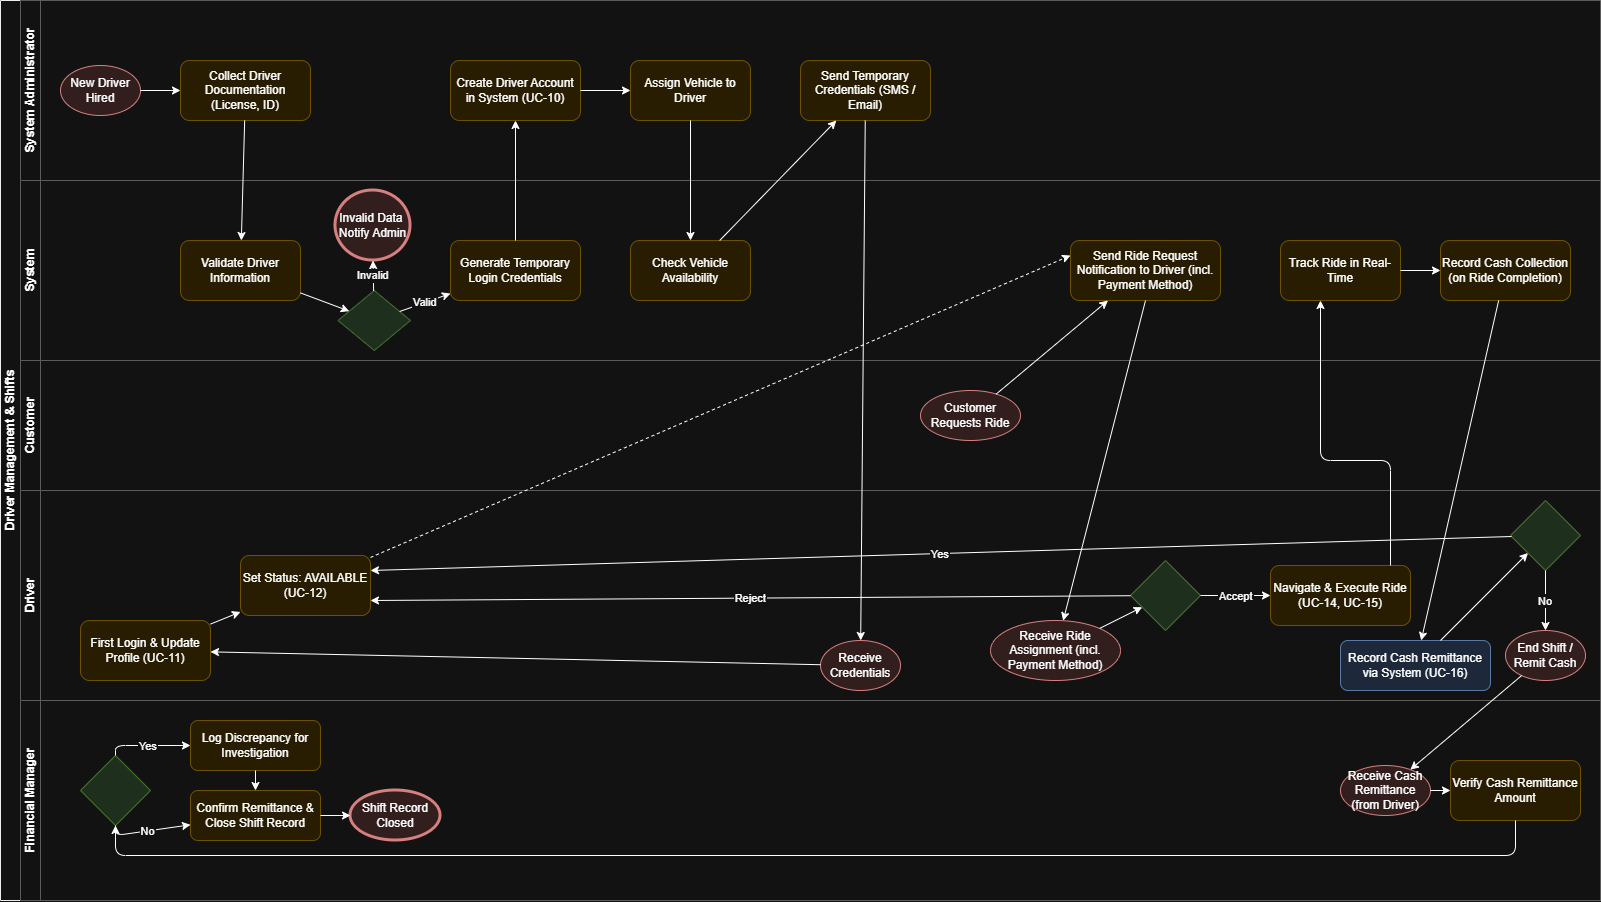

The diagram above was exported from draw.io. Its source (the exported page's mxGraphModel, read from the mxfile embedded in the PNG):
<mxGraphModel dx="1413" dy="479" grid="1" gridSize="10" guides="1" tooltips="1" connect="1" arrows="1" fold="1" page="1" pageScale="1" pageWidth="1654" pageHeight="1169" math="0" shadow="0">
  <root>
    <mxCell id="0" />
    <mxCell id="1" parent="0" />
    <mxCell id="pool_2" parent="1" style="swimlane;html=1;childLayout=swimlaneLayout;startSize=20;horizontal=0;fillColor=#ffffff;strokeColor=#000000;" value="Driver Management &amp; Shifts" vertex="1">
      <mxGeometry height="900" width="1600" x="40" y="40" as="geometry" />
    </mxCell>
    <mxCell id="lane_admin" parent="pool_2" style="swimlane;html=1;startSize=20;horizontal=0;fillColor=#ffffff;strokeColor=#aaaaaa;" value="System Administrator" vertex="1">
      <mxGeometry height="180" width="1580" x="20" as="geometry" />
    </mxCell>
    <mxCell id="adm_start" parent="lane_admin" style="ellipse;whiteSpace=wrap;html=1;fillColor=#ffe6e6;strokeColor=#b85454;" value="New Driver Hired" vertex="1">
      <mxGeometry height="50" width="80" x="40" y="65" as="geometry" />
    </mxCell>
    <mxCell id="adm_doc" parent="lane_admin" style="rounded=1;whiteSpace=wrap;html=1;fillColor=#fff2cc;strokeColor=#d6b656;" value="Collect Driver Documentation (License, ID)" vertex="1">
      <mxGeometry height="60" width="130" x="160" y="60" as="geometry" />
    </mxCell>
    <mxCell id="adm_create" parent="lane_admin" style="rounded=1;whiteSpace=wrap;html=1;fillColor=#fff2cc;strokeColor=#d6b656;" value="Create Driver Account in System (UC-10)" vertex="1">
      <mxGeometry height="60" width="130" x="430" y="60" as="geometry" />
    </mxCell>
    <mxCell id="adm_veh" parent="lane_admin" style="rounded=1;whiteSpace=wrap;html=1;fillColor=#fff2cc;strokeColor=#d6b656;" value="Assign Vehicle to Driver" vertex="1">
      <mxGeometry height="60" width="120" x="610" y="60" as="geometry" />
    </mxCell>
    <mxCell id="adm_creds" parent="lane_admin" style="rounded=1;whiteSpace=wrap;html=1;fillColor=#fff2cc;strokeColor=#d6b656;" value="Send Temporary Credentials (SMS / Email)" vertex="1">
      <mxGeometry height="60" width="130" x="780" y="60" as="geometry" />
    </mxCell>
    <mxCell id="g1" edge="1" parent="lane_admin" source="adm_start" target="adm_doc">
      <mxGeometry relative="1" as="geometry" />
    </mxCell>
    <mxCell id="g7" edge="1" parent="lane_admin" source="adm_create" target="adm_veh">
      <mxGeometry relative="1" as="geometry" />
    </mxCell>
    <mxCell id="lane_sys2" parent="pool_2" style="swimlane;html=1;startSize=20;horizontal=0;fillColor=#ffffff;strokeColor=#aaaaaa;" value="System" vertex="1">
      <mxGeometry height="180" width="1580" x="20" y="180" as="geometry" />
    </mxCell>
    <mxCell id="sys2_val" parent="lane_sys2" style="rounded=1;whiteSpace=wrap;html=1;fillColor=#fff2cc;strokeColor=#d6b656;" value="Validate Driver Information" vertex="1">
      <mxGeometry height="60" width="120" x="160" y="60" as="geometry" />
    </mxCell>
    <mxCell id="sys2_gate_val" parent="lane_sys2" style="rhombus;whiteSpace=wrap;html=1;fillColor=#d5e8d4;strokeColor=#82b366;" value="" vertex="1">
      <mxGeometry height="60" width="72.5" x="317.5" y="110" as="geometry" />
    </mxCell>
    <mxCell id="sys2_invalid" parent="lane_sys2" style="ellipse;whiteSpace=wrap;html=1;fillColor=#ffe6e6;strokeColor=#b85454;strokeWidth=3;" value="Invalid Data&amp;nbsp; Notify Admin" vertex="1">
      <mxGeometry height="70" width="75" x="315" y="10" as="geometry" />
    </mxCell>
    <mxCell id="sys2_gen" parent="lane_sys2" style="rounded=1;whiteSpace=wrap;html=1;fillColor=#fff2cc;strokeColor=#d6b656;" value="Generate Temporary Login Credentials" vertex="1">
      <mxGeometry height="60" width="130" x="430" y="60" as="geometry" />
    </mxCell>
    <mxCell id="sys2_veh" parent="lane_sys2" style="rounded=1;whiteSpace=wrap;html=1;fillColor=#fff2cc;strokeColor=#d6b656;" value="Check Vehicle Availability" vertex="1">
      <mxGeometry height="60" width="120" x="610" y="60" as="geometry" />
    </mxCell>
    <mxCell id="sys2_send" parent="lane_sys2" style="rounded=1;whiteSpace=wrap;html=1;fillColor=#fff2cc;strokeColor=#d6b656;" value="Send Ride Request Notification to Driver (incl. Payment Method)" vertex="1">
      <mxGeometry height="60" width="150" x="1050" y="60" as="geometry" />
    </mxCell>
    <mxCell id="sys2_track" parent="lane_sys2" style="rounded=1;whiteSpace=wrap;html=1;fillColor=#fff2cc;strokeColor=#d6b656;" value="Track Ride in Real-Time" vertex="1">
      <mxGeometry height="60" width="120" x="1260" y="60" as="geometry" />
    </mxCell>
    <mxCell id="sys2_cash" parent="lane_sys2" style="rounded=1;whiteSpace=wrap;html=1;fillColor=#fff2cc;strokeColor=#d6b656;" value="Record Cash Collection (on Ride Completion)" vertex="1">
      <mxGeometry height="60" width="130" x="1420" y="60" as="geometry" />
    </mxCell>
    <mxCell id="g3" edge="1" parent="lane_sys2" source="sys2_val" target="sys2_gate_val">
      <mxGeometry relative="1" as="geometry" />
    </mxCell>
    <mxCell id="g4" edge="1" parent="lane_sys2" source="sys2_gate_val" target="sys2_invalid" value="Invalid">
      <mxGeometry relative="1" as="geometry" />
    </mxCell>
    <mxCell id="g5" edge="1" parent="lane_sys2" source="sys2_gate_val" target="sys2_gen" value="Valid">
      <mxGeometry relative="1" as="geometry" />
    </mxCell>
    <mxCell id="g19" edge="1" parent="lane_sys2" source="sys2_track" target="sys2_cash">
      <mxGeometry relative="1" as="geometry" />
    </mxCell>
    <mxCell id="lane_customer2" parent="pool_2" style="swimlane;html=1;startSize=20;horizontal=0;fillColor=#ffffff;strokeColor=#aaaaaa;" value="Customer" vertex="1">
      <mxGeometry height="130" width="1580" x="20" y="360" as="geometry" />
    </mxCell>
    <mxCell id="cust2_request" parent="lane_customer2" style="ellipse;whiteSpace=wrap;html=1;fillColor=#ffe6e6;strokeColor=#b85454;" value="Customer Requests Ride" vertex="1">
      <mxGeometry height="50" width="100" x="900" y="30" as="geometry" />
    </mxCell>
    <mxCell id="lane_drv2" parent="pool_2" style="swimlane;html=1;startSize=20;horizontal=0;fillColor=#ffffff;strokeColor=#aaaaaa;" value="Driver" vertex="1">
      <mxGeometry height="210" width="1580" x="20" y="490" as="geometry" />
    </mxCell>
    <mxCell id="drv2_recv" parent="lane_drv2" style="ellipse;whiteSpace=wrap;html=1;fillColor=#ffe6e6;strokeColor=#b85454;" value="Receive Credentials" vertex="1">
      <mxGeometry height="50" width="80" x="800" y="150" as="geometry" />
    </mxCell>
    <mxCell id="drv2_login" parent="lane_drv2" style="rounded=1;whiteSpace=wrap;html=1;fillColor=#fff2cc;strokeColor=#d6b656;" value="First Login &amp; Update Profile (UC-11)" vertex="1">
      <mxGeometry height="60" width="130" x="60" y="130" as="geometry" />
    </mxCell>
    <mxCell id="drv2_status" parent="lane_drv2" style="rounded=1;whiteSpace=wrap;html=1;fillColor=#fff2cc;strokeColor=#d6b656;" value="Set Status: AVAILABLE (UC-12)" vertex="1">
      <mxGeometry height="60" width="130" x="220" y="65" as="geometry" />
    </mxCell>
    <mxCell id="drv2_assign" parent="lane_drv2" style="ellipse;whiteSpace=wrap;html=1;fillColor=#ffe6e6;strokeColor=#b85454;" value="Receive Ride Assignment (incl. Payment Method)" vertex="1">
      <mxGeometry height="60" width="130" x="970" y="130" as="geometry" />
    </mxCell>
    <mxCell id="drv2_gate_accept" parent="lane_drv2" style="rhombus;whiteSpace=wrap;html=1;fillColor=#d5e8d4;strokeColor=#82b366;" value="" vertex="1">
      <mxGeometry height="70" width="70" x="1110" y="70" as="geometry" />
    </mxCell>
    <mxCell id="drv2_exec" parent="lane_drv2" style="rounded=1;whiteSpace=wrap;html=1;fillColor=#fff2cc;strokeColor=#d6b656;" value="Navigate &amp; Execute Ride (UC-14, UC-15)" vertex="1">
      <mxGeometry height="60" width="140" x="1250" y="75" as="geometry" />
    </mxCell>
    <mxCell id="drv2_gate_more" parent="lane_drv2" style="rhombus;whiteSpace=wrap;html=1;fillColor=#d5e8d4;strokeColor=#82b366;" value="" vertex="1">
      <mxGeometry height="70" width="70" x="1490" y="10" as="geometry" />
    </mxCell>
    <mxCell id="drv2_remit" parent="lane_drv2" style="rounded=1;whiteSpace=wrap;html=1;fillColor=#dae8fc;strokeColor=#6c8ebf;" value="Record Cash Remittance via System (UC-16)" vertex="1">
      <mxGeometry height="50" width="150" x="1320" y="150" as="geometry" />
    </mxCell>
    <mxCell id="drv2_end_shift" parent="lane_drv2" style="ellipse;whiteSpace=wrap;html=1;fillColor=#ffe6e6;strokeColor=#b85454;" value="End Shift / Remit Cash" vertex="1">
      <mxGeometry height="50" width="80" x="1485" y="140" as="geometry" />
    </mxCell>
    <mxCell id="g11" edge="1" parent="lane_drv2" source="drv2_recv" target="drv2_login">
      <mxGeometry relative="1" as="geometry" />
    </mxCell>
    <mxCell id="g12" edge="1" parent="lane_drv2" source="drv2_login" target="drv2_status">
      <mxGeometry relative="1" as="geometry" />
    </mxCell>
    <mxCell id="g15" edge="1" parent="lane_drv2" source="drv2_assign" target="drv2_gate_accept">
      <mxGeometry relative="1" as="geometry" />
    </mxCell>
    <mxCell id="g16" edge="1" parent="lane_drv2" source="drv2_gate_accept" style="entryX=1;entryY=0.75;entryDx=0;entryDy=0;" target="drv2_status" value="Reject">
      <mxGeometry relative="1" as="geometry" />
    </mxCell>
    <mxCell id="g17" edge="1" parent="lane_drv2" source="drv2_gate_accept" target="drv2_exec" value="Accept">
      <mxGeometry relative="1" as="geometry" />
    </mxCell>
    <mxCell id="g20" edge="1" parent="lane_drv2" source="drv2_remit" style="rounded=1;" target="drv2_gate_more">
      <mxGeometry relative="1" as="geometry" />
    </mxCell>
    <mxCell id="g21" edge="1" parent="lane_drv2" source="drv2_gate_more" style="entryX=1;entryY=0.25;entryDx=0;entryDy=0;" target="drv2_status" value="Yes">
      <mxGeometry relative="1" as="geometry" />
    </mxCell>
    <mxCell id="g22" edge="1" parent="lane_drv2" source="drv2_gate_more" target="drv2_end_shift" value="No">
      <mxGeometry relative="1" as="geometry" />
    </mxCell>
    <mxCell id="lane_finance" parent="pool_2" style="swimlane;html=1;startSize=20;horizontal=0;fillColor=#ffffff;strokeColor=#aaaaaa;" value="Financial Manager" vertex="1">
      <mxGeometry height="200" width="1580" x="20" y="700" as="geometry" />
    </mxCell>
    <mxCell id="fin_recv" parent="lane_finance" style="ellipse;whiteSpace=wrap;html=1;fillColor=#ffe6e6;strokeColor=#b85454;" value="Receive Cash Remittance (from Driver)" vertex="1">
      <mxGeometry height="50" width="90" x="1320" y="65" as="geometry" />
    </mxCell>
    <mxCell id="fin_verify" parent="lane_finance" style="rounded=1;whiteSpace=wrap;html=1;fillColor=#fff2cc;strokeColor=#d6b656;" value="Verify Cash Remittance Amount" vertex="1">
      <mxGeometry height="60" width="130" x="1430" y="60" as="geometry" />
    </mxCell>
    <mxCell id="fin_gate_disc" parent="lane_finance" style="rhombus;whiteSpace=wrap;html=1;fillColor=#d5e8d4;strokeColor=#82b366;" value="" vertex="1">
      <mxGeometry height="70" width="70" x="60" y="55" as="geometry" />
    </mxCell>
    <mxCell id="fin_log" parent="lane_finance" style="rounded=1;whiteSpace=wrap;html=1;fillColor=#fff2cc;strokeColor=#d6b656;" value="Log Discrepancy for Investigation" vertex="1">
      <mxGeometry height="50" width="130" x="170" y="20" as="geometry" />
    </mxCell>
    <mxCell id="fin_confirm" parent="lane_finance" style="rounded=1;whiteSpace=wrap;html=1;fillColor=#fff2cc;strokeColor=#d6b656;" value="Confirm Remittance &amp; Close Shift Record" vertex="1">
      <mxGeometry height="50" width="130" x="170" y="90" as="geometry" />
    </mxCell>
    <mxCell id="fin_end" parent="lane_finance" style="ellipse;whiteSpace=wrap;html=1;fillColor=#ffe6e6;strokeColor=#b85454;strokeWidth=3;" value="Shift Record Closed" vertex="1">
      <mxGeometry height="50" width="90" x="330" y="90" as="geometry" />
    </mxCell>
    <mxCell id="g24" edge="1" parent="lane_finance" source="fin_recv" target="fin_verify">
      <mxGeometry relative="1" as="geometry" />
    </mxCell>
    <mxCell id="g25" edge="1" parent="lane_finance" source="fin_verify" target="fin_gate_disc">
      <mxGeometry relative="1" as="geometry">
        <Array as="points">
          <mxPoint x="1495" y="155" />
          <mxPoint x="95" y="155" />
        </Array>
      </mxGeometry>
    </mxCell>
    <mxCell id="g26" edge="1" parent="lane_finance" source="fin_gate_disc" target="fin_log" value="Yes">
      <mxGeometry relative="1" as="geometry">
        <Array as="points">
          <mxPoint x="95" y="45" />
        </Array>
      </mxGeometry>
    </mxCell>
    <mxCell id="g27" edge="1" parent="lane_finance" source="fin_gate_disc" target="fin_confirm" value="No">
      <mxGeometry relative="1" as="geometry">
        <Array as="points">
          <mxPoint x="95" y="135" />
        </Array>
      </mxGeometry>
    </mxCell>
    <mxCell id="g28" edge="1" parent="lane_finance" source="fin_log" target="fin_confirm">
      <mxGeometry relative="1" as="geometry" />
    </mxCell>
    <mxCell id="g29" edge="1" parent="lane_finance" source="fin_confirm" target="fin_end">
      <mxGeometry relative="1" as="geometry" />
    </mxCell>
    <mxCell id="g2" edge="1" parent="pool_2" source="adm_doc" target="sys2_val">
      <mxGeometry relative="1" as="geometry" />
    </mxCell>
    <mxCell id="g6" edge="1" parent="pool_2" source="sys2_gen" target="adm_create">
      <mxGeometry relative="1" as="geometry" />
    </mxCell>
    <mxCell id="g8" edge="1" parent="pool_2" source="adm_veh" target="sys2_veh">
      <mxGeometry relative="1" as="geometry" />
    </mxCell>
    <mxCell id="g9" edge="1" parent="pool_2" source="sys2_veh" style="rounded=0;" target="adm_creds">
      <mxGeometry relative="1" as="geometry" />
    </mxCell>
    <mxCell id="g10" edge="1" parent="pool_2" source="adm_creds" target="drv2_recv">
      <mxGeometry relative="1" as="geometry" />
    </mxCell>
    <mxCell id="g_cust_request_to_sys" edge="1" parent="pool_2" source="cust2_request" style="entryX=0.25;entryY=1;entryDx=0;entryDy=0;" target="sys2_send">
      <mxGeometry relative="1" as="geometry" />
    </mxCell>
    <mxCell id="g_status_to_sys" edge="1" parent="pool_2" source="drv2_status" style="dashed=1;rounded=1;entryX=0;entryY=0.25;entryDx=0;entryDy=0;" target="sys2_send">
      <mxGeometry relative="1" as="geometry" />
    </mxCell>
    <mxCell id="g14" edge="1" parent="pool_2" source="sys2_send" style="rounded=1;exitX=0.5;exitY=1;exitDx=0;exitDy=0;" target="drv2_assign">
      <mxGeometry relative="1" as="geometry">
        <mxPoint x="1150" y="310" as="sourcePoint" />
      </mxGeometry>
    </mxCell>
    <mxCell id="g18" edge="1" parent="pool_2" source="drv2_exec" target="sys2_track">
      <mxGeometry relative="1" as="geometry">
        <Array as="points">
          <mxPoint x="1390" y="565" />
          <mxPoint x="1390" y="460" />
          <mxPoint x="1320" y="460" />
          <mxPoint x="1320" y="300" />
        </Array>
      </mxGeometry>
    </mxCell>
    <mxCell id="g_cash_to_remit" edge="1" parent="pool_2" source="sys2_cash" target="drv2_remit">
      <mxGeometry relative="1" as="geometry" />
    </mxCell>
    <mxCell id="g23" edge="1" parent="pool_2" source="drv2_end_shift" style="rounded=0;" target="fin_recv">
      <mxGeometry relative="1" as="geometry" />
    </mxCell>
  </root>
</mxGraphModel>